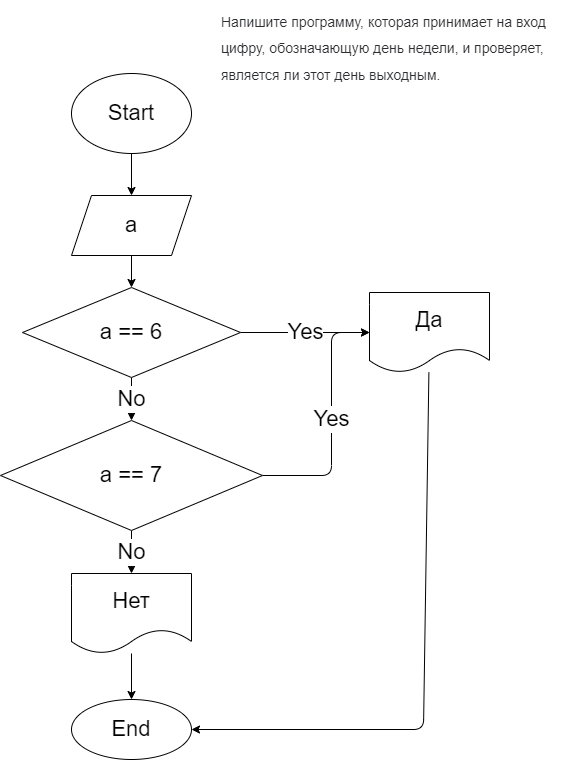

The diagram above was exported from draw.io. Its source (the exported page's mxGraphModel, read from the mxfile embedded in the PNG):
<mxGraphModel dx="576" dy="569" grid="0" gridSize="10" guides="1" tooltips="1" connect="1" arrows="1" fold="1" page="1" pageScale="1" pageWidth="827" pageHeight="1169" math="0" shadow="0">
  <root>
    <mxCell id="0" />
    <mxCell id="1" parent="0" />
    <mxCell id="6" value="" style="edgeStyle=none;html=1;fontSize=22;" edge="1" parent="1" source="2" target="5">
      <mxGeometry relative="1" as="geometry" />
    </mxCell>
    <mxCell id="2" value="Start" style="ellipse;whiteSpace=wrap;html=1;fontSize=22;" vertex="1" parent="1">
      <mxGeometry x="294" y="103" width="120" height="80" as="geometry" />
    </mxCell>
    <mxCell id="4" value="&lt;span style=&quot;color: rgb(44, 45, 48); font-family: roboto, &amp;quot;san francisco&amp;quot;, &amp;quot;helvetica neue&amp;quot;, helvetica, arial; font-size: 14px; font-style: normal; font-weight: 400; letter-spacing: normal; text-indent: 0px; text-transform: none; word-spacing: 0px; background-color: rgb(255, 255, 255); display: inline; float: none;&quot;&gt;Напишите программу, которая принимает на вход цифру, обозначающую день недели, и проверяет, является ли этот день выходным.&lt;/span&gt;" style="text;whiteSpace=wrap;html=1;fontSize=22;" vertex="1" parent="1">
      <mxGeometry x="442" y="30" width="348" height="94" as="geometry" />
    </mxCell>
    <mxCell id="8" value="" style="edgeStyle=none;html=1;fontSize=22;" edge="1" parent="1" source="5" target="7">
      <mxGeometry relative="1" as="geometry" />
    </mxCell>
    <mxCell id="5" value="a" style="shape=parallelogram;perimeter=parallelogramPerimeter;whiteSpace=wrap;html=1;fixedSize=1;fontSize=22;" vertex="1" parent="1">
      <mxGeometry x="294" y="225" width="120" height="60" as="geometry" />
    </mxCell>
    <mxCell id="12" value="No" style="edgeStyle=none;html=1;fontSize=22;" edge="1" parent="1" source="7" target="11">
      <mxGeometry relative="1" as="geometry" />
    </mxCell>
    <mxCell id="14" value="Yes" style="edgeStyle=none;html=1;fontSize=22;" edge="1" parent="1" source="7" target="13">
      <mxGeometry relative="1" as="geometry" />
    </mxCell>
    <mxCell id="7" value="a == 6" style="rhombus;whiteSpace=wrap;html=1;fontSize=22;" vertex="1" parent="1">
      <mxGeometry x="245" y="317" width="218" height="90" as="geometry" />
    </mxCell>
    <mxCell id="15" value="Yes" style="edgeStyle=none;html=1;entryX=0;entryY=0.5;entryDx=0;entryDy=0;fontSize=22;" edge="1" parent="1" source="11" target="13">
      <mxGeometry relative="1" as="geometry">
        <Array as="points">
          <mxPoint x="554" y="505" />
          <mxPoint x="554" y="362" />
        </Array>
      </mxGeometry>
    </mxCell>
    <mxCell id="17" value="No" style="edgeStyle=none;html=1;fontSize=22;" edge="1" parent="1" source="11" target="16">
      <mxGeometry relative="1" as="geometry" />
    </mxCell>
    <mxCell id="11" value="a == 7" style="rhombus;whiteSpace=wrap;html=1;fontSize=22;" vertex="1" parent="1">
      <mxGeometry x="223" y="450" width="262" height="110" as="geometry" />
    </mxCell>
    <mxCell id="20" style="edgeStyle=none;html=1;fontSize=22;" edge="1" parent="1" source="13" target="18">
      <mxGeometry relative="1" as="geometry">
        <Array as="points">
          <mxPoint x="646" y="759" />
        </Array>
      </mxGeometry>
    </mxCell>
    <mxCell id="13" value="Да" style="shape=document;whiteSpace=wrap;html=1;boundedLbl=1;fontSize=22;" vertex="1" parent="1">
      <mxGeometry x="592" y="322" width="120" height="80" as="geometry" />
    </mxCell>
    <mxCell id="19" value="" style="edgeStyle=none;html=1;fontSize=22;" edge="1" parent="1" source="16" target="18">
      <mxGeometry relative="1" as="geometry" />
    </mxCell>
    <mxCell id="16" value="Нет" style="shape=document;whiteSpace=wrap;html=1;boundedLbl=1;fontSize=22;" vertex="1" parent="1">
      <mxGeometry x="294" y="603" width="120" height="80" as="geometry" />
    </mxCell>
    <mxCell id="18" value="End" style="ellipse;whiteSpace=wrap;html=1;fontSize=22;" vertex="1" parent="1">
      <mxGeometry x="294" y="729" width="120" height="60" as="geometry" />
    </mxCell>
  </root>
</mxGraphModel>